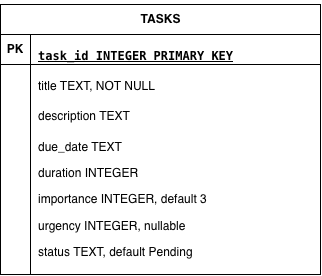

The diagram above was exported from draw.io. Its source (the exported page's mxGraphModel, read from the mxfile embedded in the PNG):
<mxGraphModel dx="703" dy="513" grid="1" gridSize="10" guides="1" tooltips="1" connect="1" arrows="1" fold="1" page="1" pageScale="1" pageWidth="850" pageHeight="1100" math="0" shadow="0">
  <root>
    <mxCell id="0" />
    <mxCell id="1" parent="0" />
    <mxCell id="f3vH-Ll6OdGAMREb7F-Y-59" parent="1" style="shape=table;startSize=30;container=1;collapsible=1;childLayout=tableLayout;fixedRows=1;rowLines=0;fontStyle=1;align=center;resizeLast=1;html=1;" value="&lt;div&gt;&lt;p&gt;&lt;strong&gt;TASKS&lt;/strong&gt;&lt;/p&gt;&lt;/div&gt;&lt;div&gt;&lt;div&gt;&lt;/div&gt;&lt;/div&gt;" vertex="1">
      <mxGeometry height="270" width="320" x="370" y="300" as="geometry" />
    </mxCell>
    <mxCell id="f3vH-Ll6OdGAMREb7F-Y-60" parent="f3vH-Ll6OdGAMREb7F-Y-59" style="shape=tableRow;horizontal=0;startSize=0;swimlaneHead=0;swimlaneBody=0;fillColor=none;collapsible=0;dropTarget=0;points=[[0,0.5],[1,0.5]];portConstraint=eastwest;top=0;left=0;right=0;bottom=1;" value="" vertex="1">
      <mxGeometry height="30" width="320" y="30" as="geometry" />
    </mxCell>
    <mxCell id="f3vH-Ll6OdGAMREb7F-Y-61" parent="f3vH-Ll6OdGAMREb7F-Y-60" style="shape=partialRectangle;connectable=0;fillColor=none;top=0;left=0;bottom=0;right=0;fontStyle=1;overflow=hidden;whiteSpace=wrap;html=1;" value="PK" vertex="1">
      <mxGeometry height="30" width="30" as="geometry">
        <mxRectangle height="30" width="30" as="alternateBounds" />
      </mxGeometry>
    </mxCell>
    <mxCell id="f3vH-Ll6OdGAMREb7F-Y-62" parent="f3vH-Ll6OdGAMREb7F-Y-60" style="shape=partialRectangle;connectable=0;fillColor=none;top=0;left=0;bottom=0;right=0;align=left;spacingLeft=6;fontStyle=5;overflow=hidden;whiteSpace=wrap;html=1;" value="&lt;p&gt;&lt;code&gt;task_id INTEGER PRIMARY KEY&lt;/code&gt;&lt;/p&gt;&lt;p&gt;&lt;/p&gt;" vertex="1">
      <mxGeometry height="30" width="290" x="30" as="geometry">
        <mxRectangle height="30" width="290" as="alternateBounds" />
      </mxGeometry>
    </mxCell>
    <mxCell id="f3vH-Ll6OdGAMREb7F-Y-63" parent="f3vH-Ll6OdGAMREb7F-Y-59" style="shape=tableRow;horizontal=0;startSize=0;swimlaneHead=0;swimlaneBody=0;fillColor=none;collapsible=0;dropTarget=0;points=[[0,0.5],[1,0.5]];portConstraint=eastwest;top=0;left=0;right=0;bottom=0;" value="" vertex="1">
      <mxGeometry height="30" width="320" y="60" as="geometry" />
    </mxCell>
    <mxCell id="f3vH-Ll6OdGAMREb7F-Y-64" parent="f3vH-Ll6OdGAMREb7F-Y-63" style="shape=partialRectangle;connectable=0;fillColor=none;top=0;left=0;bottom=0;right=0;editable=1;overflow=hidden;whiteSpace=wrap;html=1;" value="" vertex="1">
      <mxGeometry height="30" width="30" as="geometry">
        <mxRectangle height="30" width="30" as="alternateBounds" />
      </mxGeometry>
    </mxCell>
    <mxCell id="f3vH-Ll6OdGAMREb7F-Y-65" parent="f3vH-Ll6OdGAMREb7F-Y-63" style="shape=partialRectangle;connectable=0;fillColor=none;top=0;left=0;bottom=0;right=0;align=left;spacingLeft=6;overflow=hidden;whiteSpace=wrap;html=1;" value="&lt;p&gt;&lt;span&gt;title&lt;/span&gt; &lt;span&gt;TEXT, NOT NULL&lt;/span&gt;&lt;/p&gt;" vertex="1">
      <mxGeometry height="30" width="290" x="30" as="geometry">
        <mxRectangle height="30" width="290" as="alternateBounds" />
      </mxGeometry>
    </mxCell>
    <mxCell id="f3vH-Ll6OdGAMREb7F-Y-66" parent="f3vH-Ll6OdGAMREb7F-Y-59" style="shape=tableRow;horizontal=0;startSize=0;swimlaneHead=0;swimlaneBody=0;fillColor=none;collapsible=0;dropTarget=0;points=[[0,0.5],[1,0.5]];portConstraint=eastwest;top=0;left=0;right=0;bottom=0;" value="" vertex="1">
      <mxGeometry height="30" width="320" y="90" as="geometry" />
    </mxCell>
    <mxCell id="f3vH-Ll6OdGAMREb7F-Y-67" parent="f3vH-Ll6OdGAMREb7F-Y-66" style="shape=partialRectangle;connectable=0;fillColor=none;top=0;left=0;bottom=0;right=0;editable=1;overflow=hidden;whiteSpace=wrap;html=1;" value="" vertex="1">
      <mxGeometry height="30" width="30" as="geometry">
        <mxRectangle height="30" width="30" as="alternateBounds" />
      </mxGeometry>
    </mxCell>
    <mxCell id="f3vH-Ll6OdGAMREb7F-Y-68" parent="f3vH-Ll6OdGAMREb7F-Y-66" style="shape=partialRectangle;connectable=0;fillColor=none;top=0;left=0;bottom=0;right=0;align=left;spacingLeft=6;overflow=hidden;whiteSpace=wrap;html=1;" value="&lt;p&gt;&lt;span&gt;description&lt;/span&gt; &lt;span&gt;TEXT&lt;/span&gt;&lt;/p&gt;" vertex="1">
      <mxGeometry height="30" width="290" x="30" as="geometry">
        <mxRectangle height="30" width="290" as="alternateBounds" />
      </mxGeometry>
    </mxCell>
    <mxCell id="f3vH-Ll6OdGAMREb7F-Y-69" parent="f3vH-Ll6OdGAMREb7F-Y-59" style="shape=tableRow;horizontal=0;startSize=0;swimlaneHead=0;swimlaneBody=0;fillColor=none;collapsible=0;dropTarget=0;points=[[0,0.5],[1,0.5]];portConstraint=eastwest;top=0;left=0;right=0;bottom=0;" value="" vertex="1">
      <mxGeometry height="150" width="320" y="120" as="geometry" />
    </mxCell>
    <mxCell id="f3vH-Ll6OdGAMREb7F-Y-70" parent="f3vH-Ll6OdGAMREb7F-Y-69" style="shape=partialRectangle;connectable=0;fillColor=none;top=0;left=0;bottom=0;right=0;editable=1;overflow=hidden;whiteSpace=wrap;html=1;" value="&amp;nbsp; &lt;div&gt;&lt;br&gt;&lt;/div&gt;" vertex="1">
      <mxGeometry height="150" width="30" as="geometry">
        <mxRectangle height="150" width="30" as="alternateBounds" />
      </mxGeometry>
    </mxCell>
    <mxCell id="f3vH-Ll6OdGAMREb7F-Y-71" parent="f3vH-Ll6OdGAMREb7F-Y-69" style="shape=partialRectangle;connectable=0;fillColor=none;top=0;left=0;bottom=0;right=0;align=left;spacingLeft=6;overflow=hidden;whiteSpace=wrap;html=1;" value="&lt;div&gt;&lt;p&gt;&lt;span&gt;due_date&lt;/span&gt; &lt;span&gt;TEXT&lt;/span&gt;&lt;/p&gt;&lt;/div&gt;&lt;div&gt;&lt;p&gt;&lt;span&gt;duration&lt;/span&gt; &lt;span&gt;INTEGER&lt;/span&gt;&lt;/p&gt;&lt;/div&gt;&lt;div&gt;&lt;p&gt;&lt;span&gt;importance&lt;/span&gt; &lt;span&gt;INTEGER, default 3&lt;/span&gt;&lt;/p&gt;&lt;/div&gt;&lt;div&gt;&lt;p&gt;&lt;span&gt;urgency&lt;/span&gt; &lt;span&gt;INTEGER, nullable&lt;/span&gt;&lt;/p&gt;&lt;/div&gt;&lt;div&gt;&lt;p&gt;&lt;span&gt;status&lt;/span&gt; &lt;span&gt;TEXT, default Pending&lt;/span&gt;&lt;/p&gt;&lt;/div&gt;" vertex="1">
      <mxGeometry height="150" width="290" x="30" as="geometry">
        <mxRectangle height="150" width="290" as="alternateBounds" />
      </mxGeometry>
    </mxCell>
  </root>
</mxGraphModel>